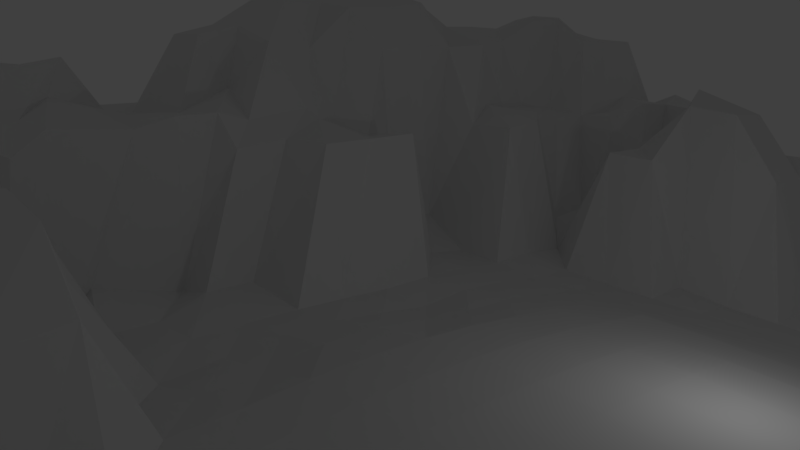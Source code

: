 # Source: stage1.blend  (saved by Blender 2.79.0; exported with 4.5.12 LTS)
import bpy
from mathutils import Matrix  # noqa: F401  (used for matrix-valued properties, if any)

bpy.ops.wm.read_factory_settings(use_empty=True)
scene = bpy.context.scene
scene.name = 'Scene'

# ---- collections
col_collection_1 = bpy.data.collections.new('Collection 1'); scene.collection.children.link(col_collection_1)

# ---- world
world_world = bpy.data.worlds.new('World'); scene.world = world_world
world_world.color = (0.05088, 0.05088, 0.05088)
world_world.use_sun_shadow = False
world_world.sun_shadow_jitter_overblur = 0.0
world_world.cycles.sampling_method = 'MANUAL'

# ---- cameras
cam_camera = bpy.data.cameras.new('Camera')
cam_camera.clip_end = 100.0
cam_camera.lens = 35.0
cam_camera.sensor_width = 32.0
cam_camera.sensor_height = 18.0
cam_camera.ortho_scale = 7.314
cam_camera.dof.focus_distance = 0.0
cam_camera.dof.aperture_fstop = 128.0

# ---- lights
light_lamp = bpy.data.lights.new('Lamp', 'POINT')
light_lamp.transmission_factor = 0.0
light_lamp.cutoff_distance = 30.0
light_lamp.energy = 100.0
light_lamp.shadow_buffer_clip_start = 1.001
light_lamp.shadow_soft_size = 0.1
light_lamp.shadow_maximum_resolution = 0.006
light_lamp.use_absolute_resolution = True

# ---- meshes
me_x = bpy.data.meshes.new('グリッド')
me_x.from_pydata([(-30.11, -30.12, 2.243), (-28.05, -30.13, 2.388), (-25.98, -30.13, 2.362), (-23.9, -30.12, 2.175), (-21.81, -30.1, 1.837), (-19.72, -30.07, 1.36), (-17.62, -30.04, 0.8236), (-15.54, -30.02, 0.4073), (-13.46, -30.01, 0.1625), (-11.38, -30.0, 0.04421), (-9.311, -30.0, 0.005403), (-7.241, -30.0, 0.0), (-5.172, -30.0, 0.0), (-3.103, -30.0, 0.0), (-1.034, -30.0, 0.0), (1.034, -30.0, 0.0), (3.103, -30.0, 0.0), (5.172, -30.0, 0.0), (7.241, -30.0, 0.0), (9.311, -30.0, 0.005403), (11.38, -30.0, 0.04421), (13.46, -30.01, 0.1625), (15.54, -30.02, 0.4073), (17.62, -30.04, 0.8236), (19.72, -30.07, 1.36), (21.81, -30.1, 1.837), (23.9, -30.12, 2.175), (25.98, -30.13, 2.362), (28.05, -30.13, 2.388), (30.11, -30.12, 2.243), (-30.14, -28.08, 2.866), (-28.08, -28.08, 2.992), (-26.0, -28.08, 2.956), (-23.93, -28.07, 2.758), (-21.84, -28.05, 2.385), (-19.74, -28.03, 1.846), (-17.64, -27.99, 1.199), (-15.54, -27.96, 0.62), (-13.46, -27.94, 0.256), (-11.38, -27.93, 0.07956), (-9.311, -27.93, 0.01385), (-7.241, -27.93, 0.0004471), (-5.172, -27.93, 0.0), (-3.103, -27.93, 0.0), (-1.034, -27.93, 0.0), (1.034, -27.93, 0.0), (3.103, -27.93, 0.0), (5.172, -27.93, 0.0), (7.241, -27.93, 0.0004471), (9.311, -27.93, 0.01385), (11.38, -27.93, 0.07956), (13.46, -27.94, 0.256), (15.54, -27.96, 0.62), (17.64, -27.99, 1.199), (19.74, -28.03, 1.846), (21.84, -28.05, 2.385), (23.93, -28.07, 2.758), (26.0, -28.08, 2.956), (28.08, -28.08, 2.992), (30.14, -28.08, 2.866), (-30.16, -26.03, 3.412), (-28.1, -26.04, 3.532), (-26.03, -26.04, 3.491), (-23.95, -26.03, 3.284), (-21.86, -26.01, 2.886), (-19.76, -25.98, 2.279), (-17.65, -25.94, 1.531), (-15.55, -25.9, 0.8293), (-13.46, -25.88, 0.3495), (-11.38, -25.87, 0.1139), (-9.311, -25.86, 0.02373), (-7.241, -25.86, 0.001448), (-5.172, -25.86, 0.0), (-3.103, -25.86, 0.0), (-1.034, -25.86, 0.0), (1.034, -25.86, 0.0), (3.103, -25.86, 0.0), (5.172, -25.86, 0.0), (7.241, -25.86, 0.001448), (9.311, -25.86, 0.02373), (11.38, -25.87, 0.1139), (13.46, -25.88, 0.3495), (15.55, -25.9, 0.8293), (17.65, -25.94, 1.531), (19.76, -25.98, 2.279), (21.86, -26.01, 2.886), (23.95, -26.03, 3.284), (26.03, -26.04, 3.491), (28.1, -26.04, 3.532), (30.16, -26.03, 3.412), (-30.18, -23.98, 3.874), (-28.12, -23.98, 4.002), (-26.05, -23.98, 3.97), (-23.97, -23.97, 3.766), (-21.88, -23.95, 3.34), (-19.78, -23.92, 2.664), (-17.67, -23.88, 1.823), (-15.56, -23.84, 1.05), (-13.47, -23.81, 0.4878), (-11.38, -23.8, 0.1889), (-9.311, -23.79, 0.05879), (-7.241, -23.79, 0.009743), (-5.172, -23.79, 0.0001237), (-3.103, -23.79, 0.0), (-1.034, -23.79, 0.0), (1.034, -23.79, 0.0), (3.103, -23.79, 0.0), (5.172, -23.79, 0.0001237), (7.241, -23.79, 0.009742), (9.311, -23.79, 0.05879), (11.38, -23.8, 0.1889), (13.47, -23.81, 0.4878), (15.56, -23.84, 1.05), (17.67, -23.88, 1.823), (19.78, -23.92, 2.664), (21.88, -23.95, 3.34), (23.97, -23.97, 3.766), (26.05, -23.98, 3.97), (28.12, -23.98, 4.002), (30.18, -23.98, 3.874), (-30.19, -21.92, 4.221), (-28.13, -21.93, 4.373), (-26.06, -21.92, 4.356), (-23.98, -21.92, 4.16), (-21.89, -21.9, 3.745), (-19.79, -21.86, 3.047), (-17.67, -21.82, 2.167), (-15.56, -21.77, 1.399), (-13.47, -21.75, 0.8186), (-11.38, -21.73, 0.4491), (-9.311, -21.73, 0.2248), (-7.241, -21.72, 0.08794), (-5.172, -21.72, 0.01855), (-3.103, -21.72, 0.0004523), (-1.034, -21.72, 0.0), (1.034, -21.72, 0.0), (3.103, -21.72, 0.0004523), (5.172, -21.72, 0.01855), (7.241, -21.72, 0.08794), (9.311, -21.73, 0.2248), (11.38, -21.73, 0.4491), (13.47, -21.75, 0.8186), (15.56, -21.77, 1.399), (17.67, -21.82, 2.167), (19.79, -21.86, 3.047), (21.89, -21.9, 3.745), (23.98, -21.92, 4.16), (26.06, -21.92, 4.356), (28.13, -21.93, 4.373), (30.19, -21.92, 4.221), (-30.2, -19.85, 4.399), (-28.13, -19.86, 4.556), (-26.06, -19.86, 4.546), (-23.98, -19.85, 4.378), (-21.89, -19.83, 4.037), (-19.79, -19.79, 3.44), (-17.67, -19.74, 2.688), (-15.56, -19.7, 2.026), (-13.46, -19.68, 1.495), (-11.38, -19.66, 1.071), (-9.31, -19.66, 0.6846), (-7.241, -19.66, 0.3393), (-5.172, -19.66, 0.1208), (-3.103, -19.66, 0.02025), (-1.034, -19.66, 0.002672), (1.034, -19.66, 0.002672), (3.103, -19.66, 0.02025), (5.172, -19.66, 0.1208), (7.241, -19.66, 0.3393), (9.31, -19.66, 0.6846), (11.38, -19.66, 1.071), (13.46, -19.68, 1.495), (15.56, -19.7, 2.026), (17.67, -19.74, 2.688), (19.79, -19.79, 3.44), (21.89, -19.83, 4.037), (23.98, -19.85, 4.378), (26.06, -19.86, 4.546), (28.13, -19.86, 4.556), (30.2, -19.85, 4.399), (-30.19, -17.78, 4.314), (-28.13, -17.78, 4.48), (-26.06, -17.78, 4.478), (-23.98, -17.77, 4.357), (-21.88, -17.75, 4.144), (-19.77, -17.71, 3.791), (-17.65, -17.67, 3.239), (-15.55, -17.63, 2.706), (-13.46, -17.61, 2.287), (-11.38, -17.6, 1.881), (-9.309, -17.59, 1.409), (-7.24, -17.59, 0.8474), (-5.172, -17.59, 0.3688), (-3.103, -17.59, 0.1255), (-1.035, -17.59, 0.04524), (1.034, -17.59, 0.04524), (3.103, -17.59, 0.1255), (5.172, -17.59, 0.3688), (7.24, -17.59, 0.8474), (9.309, -17.59, 1.409), (11.38, -17.6, 1.881), (13.46, -17.61, 2.287), (15.55, -17.63, 2.706), (17.65, -17.67, 3.239), (19.77, -17.71, 3.791), (21.88, -17.75, 4.144), (23.98, -17.77, 4.357), (26.06, -17.78, 4.478), (28.13, -17.78, 4.48), (30.19, -17.78, 4.314), (-30.17, -15.68, 3.921), (-28.11, -15.69, 4.109), (-26.03, -15.69, 4.129), (-23.95, -15.68, 4.078), (-21.86, -15.66, 4.041), (-19.75, -15.63, 3.914), (-17.64, -15.59, 3.563), (-15.54, -15.56, 3.211), (-13.45, -15.54, 2.922), (-11.38, -15.53, 2.569), (-9.307, -15.52, 2.072), (-7.239, -15.52, 1.464), (-5.172, -15.52, 0.7863), (-3.103, -15.52, 0.3579), (-1.034, -15.52, 0.1939), (1.034, -15.52, 0.1939), (3.103, -15.52, 0.3579), (5.172, -15.52, 0.7863), (7.239, -15.52, 1.464), (9.307, -15.52, 2.072), (11.38, -15.53, 2.569), (13.45, -15.54, 2.922), (15.54, -15.56, 3.211), (17.64, -15.59, 3.563), (19.75, -15.63, 3.914), (21.86, -15.66, 4.041), (23.95, -15.68, 4.078), (26.03, -15.69, 4.129), (28.11, -15.69, 4.109), (30.17, -15.68, 3.921), (-30.14, -13.58, 3.307), (-28.08, -13.59, 3.484), (-26.0, -13.59, 3.529), (-23.92, -13.58, 3.554), (-21.83, -13.56, 3.673), (-19.72, -13.53, 3.692), (-17.62, -13.5, 3.572), (-15.53, -13.48, 3.431), (-13.45, -13.47, 3.265), (-11.37, -13.46, 2.969), (-9.306, -13.46, 2.475), (-7.239, -13.46, 1.881), (-5.171, -13.45, 1.241), (-3.103, -13.45, 0.7033), (-1.035, -13.45, 0.4722), (1.035, -13.45, 0.4722), (3.103, -13.45, 0.7033), (5.171, -13.45, 1.241), (7.239, -13.46, 1.881), (9.306, -13.46, 2.475), (11.37, -13.46, 2.969), (13.45, -13.47, 3.265), (15.53, -13.48, 3.431), (17.62, -13.5, 3.572), (19.72, -13.53, 3.692), (21.83, -13.56, 3.673), (23.92, -13.58, 3.554), (26.0, -13.59, 3.529), (28.08, -13.59, 3.484), (30.14, -13.58, 3.307), (-30.11, -11.48, 2.642), (-28.04, -11.48, 2.77), (-25.97, -11.48, 2.802), (-23.89, -11.47, 2.86), (-21.8, -11.46, 3.069), (-19.7, -11.44, 3.203), (-17.61, -11.42, 3.317), (-15.52, -11.41, 3.387), (-13.44, -11.4, 3.326), (-11.37, -11.4, 3.108), (-9.306, -11.39, 2.644), (-7.239, -11.39, 2.096), (-5.172, -11.39, 1.596), (-3.104, -11.39, 1.139), (-1.035, -11.39, 0.9082), (1.035, -11.39, 0.9082), (3.104, -11.39, 1.139), (5.172, -11.39, 1.596), (7.239, -11.39, 2.096), (9.306, -11.39, 2.644), (11.37, -11.4, 3.108), (13.44, -11.4, 3.326), (15.52, -11.41, 3.387), (17.61, -11.42, 3.317), (19.7, -11.44, 3.203), (21.8, -11.46, 3.069), (23.89, -11.47, 2.86), (25.97, -11.48, 2.802), (28.04, -11.48, 2.77), (30.11, -11.48, 2.642), (-30.08, -9.379, 2.009), (-28.01, -9.383, 2.107), (-25.94, -9.381, 2.121), (-23.86, -9.376, 2.163), (-21.77, -9.368, 2.346), (-19.68, -9.352, 4.157), (-17.6, -9.34, 4.33), (-15.52, -9.335, 3.054), (-13.44, -9.33, 3.137), (-11.37, -9.327, 2.989), (-9.307, -9.325, 2.584), (-7.241, -9.324, 2.21), (-5.173, -9.326, 1.906), (-3.104, -9.327, 1.618), (-1.035, -9.328, 1.451), (1.035, -9.328, 1.451), (3.104, -9.327, 1.618), (5.173, -9.326, 1.906), (7.241, -9.324, 2.21), (9.307, -9.325, 2.584), (11.37, -9.327, 2.989), (13.44, -9.33, 3.137), (15.52, -9.335, 3.054), (17.6, -9.344, 2.767), (19.69, -9.357, 2.537), (21.77, -9.368, 2.346), (23.86, -9.376, 2.163), (25.94, -9.381, 2.121), (28.01, -9.383, 2.107), (30.08, -9.379, 2.009), (-30.05, -7.287, 1.427), (-27.98, -7.29, 1.513), (-25.91, -7.288, 1.505), (-23.84, -7.284, 1.497), (-21.76, -7.279, 1.591), (-19.67, -7.27, 3.442), (-17.59, -7.263, 3.607), (-15.52, -7.261, 2.325), (-13.44, -7.259, 2.564), (-11.38, -7.258, 2.531), (-9.31, -7.258, 2.362), (-7.242, -7.26, 2.244), (-5.173, -7.262, 2.123), (-3.104, -7.264, 1.957), (-1.035, -7.265, 1.855), (1.035, -7.265, 1.855), (3.104, -7.264, 1.957), (5.173, -7.262, 2.123), (7.242, -7.26, 2.244), (9.31, -7.258, 2.362), (11.38, -7.258, 2.531), (13.44, -7.259, 2.564), (15.52, -7.261, 2.325), (17.59, -7.265, 1.958), (19.67, -7.273, 1.749), (21.76, -7.279, 1.591), (23.84, -7.284, 1.497), (25.91, -7.288, 1.505), (27.98, -7.29, 1.513), (30.05, -7.287, 1.427), (-30.03, -5.199, 0.8888), (-27.96, -5.201, 1.052), (-25.89, -5.201, 1.049), (-23.82, -5.198, 0.9274), (-21.74, -5.194, 0.9138), (-19.67, -5.19, 0.9789), (-17.59, -5.187, 1.135), (-15.52, -5.186, 1.405), (-13.45, -5.186, 1.709), (-11.38, -5.187, 1.902), (-9.312, -5.19, 2.051), (-7.243, -5.194, 2.164), (-5.173, -5.197, 2.165), (-3.104, -5.199, 2.105), (-1.035, -5.199, 2.072), (1.035, -5.199, 2.072), (3.104, -5.199, 2.105), (5.173, -5.197, 2.165), (7.243, -5.194, 2.164), (9.312, -5.19, 2.051), (11.38, -5.187, 1.902), (13.45, -5.186, 1.709), (15.52, -5.186, 1.405), (17.59, -5.187, 1.135), (19.67, -5.19, 0.9789), (21.74, -5.194, 0.9138), (23.82, -5.198, 0.9274), (25.89, -5.201, 1.049), (27.96, -5.201, 1.052), (30.03, -5.199, 0.8888), (-30.01, -3.117, 0.5064), (-27.95, -3.118, 1.329), (-25.88, -3.118, 1.423), (-23.81, -3.117, 1.229), (-21.71, -3.145, 0.8), (-19.61, -3.141, 0.7488), (-17.59, -3.111, 0.507), (-15.52, -3.111, 0.7024), (-13.45, -3.113, 0.9919), (-11.38, -3.117, 1.373), (-9.313, -3.123, 1.755), (-7.243, -3.127, 2.012), (-5.173, -3.13, 2.127), (-3.104, -3.131, 2.169), (-1.035, -3.132, 2.182), (1.035, -3.132, 2.182), (3.104, -3.131, 2.169), (5.173, -3.13, 2.127), (7.243, -3.127, 2.012), (9.313, -3.123, 1.755), (11.38, -3.117, 1.373), (13.45, -3.113, 0.9919), (15.52, -3.111, 0.7024), (17.59, -3.111, 0.507), (19.61, -3.141, 0.753), (21.71, -3.145, 0.7983), (23.81, -3.117, 1.222), (25.88, -3.118, 1.423), (27.95, -3.118, 1.329), (30.01, -3.117, 0.5064), (-30.01, -1.04, 0.356), (-27.94, -1.04, 1.415), (-25.87, -1.035, 0.7163), (-23.81, -1.051, 1.49), (-21.72, -1.057, 1.751), (-19.53, -1.084, 1.025), (-17.58, -1.037, 0.2361), (-15.52, -1.036, 0.4102), (-13.46, -1.038, 0.7357), (-11.38, -1.048, 1.138), (-9.314, -1.055, 1.605), (-7.243, -1.059, 1.939), (-5.173, -1.062, 2.116), (-3.104, -1.063, 2.195), (-1.035, -1.064, 2.225), (1.035, -1.064, 2.225), (3.104, -1.063, 2.195), (5.173, -1.062, 2.116), (7.243, -1.059, 1.939), (9.314, -1.055, 1.605), (11.38, -1.048, 1.138), (13.46, -1.038, 0.736), (15.52, -1.036, 0.4102), (17.58, -1.037, 0.2341), (19.53, -1.084, 1.019), (21.72, -1.057, 1.749), (23.81, -1.051, 1.513), (25.87, -1.035, 0.7228), (27.94, -1.04, 1.415), (30.01, -1.04, 0.356), (-30.0, 1.033, 0.5204), (-27.93, 1.033, 1.352), (-25.87, 1.035, 0.8802), (-23.82, 1.02, 0.9352), (-21.72, 1.034, 1.183), (-19.55, 1.014, 1.081), (-17.58, 1.033, 0.1822), (-15.52, 1.032, 0.3378), (-13.46, 1.028, 0.6348), (-11.38, 1.02, 1.078), (-9.314, 1.014, 1.565), (-7.243, 1.009, 1.916), (-5.173, 1.007, 2.112), (-3.104, 1.006, 2.204), (-1.035, 1.005, 2.232), (1.035, 1.005, 2.232), (3.104, 1.006, 2.204), (5.173, 1.007, 2.112), (7.243, 1.009, 1.916), (9.314, 1.014, 1.565), (11.38, 1.02, 1.078), (13.46, 1.028, 0.6347), (15.52, 1.032, 0.3396), (17.58, 1.033, 0.1807), (19.55, 1.014, 1.082), (21.72, 1.034, 1.196), (23.82, 1.02, 0.9308), (25.87, 1.035, 0.8618), (27.93, 1.033, 1.352), (30.0, 1.033, 0.5204), (-30.0, 3.103, 0.39), (-27.94, 3.1, 0.8605), (-25.87, 3.091, 1.051), (-23.82, 3.023, 1.365), (-21.72, 3.097, 1.063), (-19.64, 3.101, 0.6217), (-17.51, 3.056, 0.5835), (-15.52, 3.1, 0.2667), (-13.45, 3.096, 0.5628), (-11.38, 3.09, 1.017), (-9.314, 3.084, 1.503), (-7.244, 3.079, 1.868), (-5.174, 3.076, 2.081), (-3.104, 3.075, 2.185), (-1.035, 3.074, 2.222), (1.035, 3.074, 2.222), (3.104, 3.075, 2.185), (5.174, 3.076, 2.081), (7.244, 3.079, 1.868), (9.314, 3.084, 1.503), (11.38, 3.09, 1.017), (13.45, 3.096, 0.5628), (15.52, 3.1, 0.2663), (17.51, 3.056, 0.5893), (19.64, 3.101, 0.6458), (21.72, 3.097, 1.067), (23.82, 3.024, 1.376), (25.87, 3.091, 1.063), (27.94, 3.1, 0.8616), (30.0, 3.103, 0.3883), (-30.03, 5.151, 0.5915), (-27.96, 5.151, 0.9974), (-25.86, 5.172, 1.356), (-23.82, 5.126, 1.544), (-21.75, 4.959, 1.891), (-19.56, 4.869, 0.9898), (-17.5, 4.996, 0.4738), (-15.52, 5.17, 0.2122), (-13.45, 5.166, 0.4735), (-11.38, 5.161, 0.8797), (-9.326, 5.161, 1.415), (-7.245, 5.15, 1.743), (-5.174, 5.146, 1.982), (-3.104, 5.145, 2.112), (-1.035, 5.144, 2.166), (1.035, 5.144, 2.166), (3.104, 5.145, 2.112), (5.174, 5.146, 1.982), (7.245, 5.15, 1.743), (9.326, 5.161, 1.415), (11.38, 5.161, 0.8797), (13.45, 5.166, 0.4735), (15.52, 5.17, 0.2122), (17.5, 4.996, 0.4785), (19.55, 4.851, 1.123), (21.75, 4.961, 1.96), (23.82, 5.126, 1.546), (25.86, 5.172, 1.356), (27.96, 5.15, 1.007), (30.03, 5.153, 0.5756), (-30.0, 7.241, 1.208), (-27.93, 7.235, 1.459), (-25.86, 7.241, 1.351), (-23.95, 7.133, 2.074), (-21.73, 7.236, 1.583), (-19.66, 7.241, 0.5367), (-17.59, 7.241, 0.04715), (-15.52, 7.239, 0.1525), (-13.45, 7.237, 0.3535), (-11.39, 7.239, 0.7298), (-9.356, 7.256, 1.336), (-7.257, 7.232, 1.575), (-5.174, 7.218, 1.785), (-3.104, 7.216, 1.948), (-1.035, 7.215, 2.019), (1.035, 7.215, 2.019), (3.104, 7.216, 1.948), (5.174, 7.218, 1.785), (7.256, 7.231, 1.566), (9.346, 7.25, 1.283), (11.39, 7.237, 0.7153), (13.45, 7.237, 0.3535), (15.52, 7.239, 0.1525), (17.57, 7.224, 4.912), (19.66, 7.241, 4.873), (22.16, 6.977, 5.315), (23.95, 7.133, 2.074), (25.86, 7.241, 1.351), (27.93, 7.235, 1.457), (30.0, 7.241, 1.208), (-30.0, 9.302, 1.168), (-27.93, 9.293, 1.43), (-25.86, 9.305, 1.62), (-23.8, 9.292, 1.366), (-21.72, 9.301, 1.024), (-19.65, 9.307, 0.7423), (-17.59, 9.31, 0.04634), (-15.38, 9.237, 0.2937), (-13.57, 9.095, 4.302), (-11.37, 8.892, 4.719), (-9.229, 9.016, 4.911), (-7.266, 9.32, 1.285), (-5.175, 9.292, 1.448), (-3.105, 9.289, 1.649), (-1.035, 9.287, 1.744), (1.035, 9.287, 1.744), (3.105, 9.289, 1.649), (5.175, 9.292, 1.448), (7.262, 9.317, 1.262), (9.337, 9.32, 0.9308), (11.4, 9.316, 0.5734), (13.45, 9.307, 0.2304), (15.38, 9.237, 0.2937), (17.48, 9.275, 7.192), (19.65, 9.353, 7.032), (22.04, 9.25, 5.135), (23.8, 9.292, 1.366), (25.86, 9.305, 1.62), (27.93, 9.293, 1.432), (30.0, 9.302, 1.168), (-30.0, 11.2, 1.171), (-27.93, 11.06, 1.769), (-25.86, 11.1, 1.625), (-23.78, 11.19, 1.548), (-21.69, 11.22, 1.194), (-19.63, 11.34, 0.7226), (-17.58, 11.37, 0.1077), (-15.52, 11.38, 0.04313), (-13.44, 11.38, 3.984), (-11.39, 11.35, 5.911), (-9.136, 11.16, 6.412), (-7.253, 11.39, 0.8213), (-5.201, 11.38, 0.8721), (-3.114, 11.37, 0.9741), (-1.035, 11.36, 1.282), (1.035, 11.36, 1.282), (3.114, 11.37, 0.9741), (5.2, 11.38, 0.871), (7.253, 11.39, 0.8271), (9.321, 11.39, 0.5786), (11.39, 11.38, 0.3092), (13.45, 11.38, 0.1265), (15.24, 11.34, 5.1), (17.49, 11.35, 7.174), (19.5, 12.16, 7.638), (21.69, 11.22, 1.194), (23.78, 11.19, 1.548), (25.86, 11.1, 1.625), (27.93, 11.06, 1.769), (30.0, 11.2, 1.171), (-30.0, 13.27, 0.7199), (-27.93, 13.04, 1.595), (-25.86, 13.12, 1.378), (-23.7, 13.24, 1.208), (-21.68, 13.3, 1.122), (-19.54, 13.33, 0.9464), (-17.58, 13.44, 0.04411), (-15.52, 13.45, 0.01344), (-13.46, 13.45, 3.927), (-11.52, 13.46, 6.205), (-9.059, 13.42, 6.53), (-7.647, 13.56, 3.854), (-5.259, 13.49, 0.2547), (-3.107, 13.44, 0.5244), (-1.035, 13.44, 0.7388), (1.035, 13.44, 0.7388), (3.107, 13.44, 0.5244), (5.259, 13.49, 0.2542), (7.257, 13.45, 0.4976), (9.322, 13.45, 0.3444), (11.38, 13.45, 0.1314), (13.45, 13.45, 0.05251), (15.44, 13.47, 4.942), (17.65, 13.49, 4.918), (19.66, 13.45, 4.871), (21.68, 13.3, 1.122), (23.7, 13.24, 1.208), (25.86, 13.12, 1.376), (27.93, 13.04, 1.597), (30.0, 13.27, 0.7199), (-30.0, 15.5, 3.672), (-27.96, 15.1, 4.238), (-25.61, 14.86, 4.579), (-23.47, 15.04, 4.485), (-21.5, 15.31, 4.152), (-19.41, 15.4, 1.162), (-17.57, 15.51, 0.1199), (-15.52, 15.52, 0.01123), (-13.59, 15.56, 4.073), (-11.4, 15.52, 5.692), (-9.178, 15.58, 6.077), (-7.234, 15.51, 4.044), (-5.173, 15.51, 0.2521), (-3.104, 15.51, 0.3169), (-1.035, 15.51, 0.3546), (1.035, 15.51, 0.3546), (3.104, 15.51, 0.3169), (5.173, 15.51, 0.2522), (7.268, 15.49, 0.3172), (9.327, 15.49, 0.2618), (11.36, 15.5, 0.1178), (13.37, 15.45, 0.2279), (15.52, 15.52, 0.01123), (17.57, 15.51, 0.1199), (19.41, 15.4, 1.162), (21.68, 15.49, 0.2465), (23.59, 16.05, 0.6553), (25.69, 14.97, 5.728), (27.89, 15.25, 5.359), (30.01, 15.42, 5.091), (-30.0, 17.59, 6.81), (-27.89, 17.54, 6.975), (-25.74, 17.41, 7.327), (-23.45, 17.01, 4.776), (-21.38, 17.25, 4.332), (-19.43, 17.24, 0.9069), (-17.49, 17.3, 0.6887), (-15.52, 17.59, 0.0002828), (-13.11, 17.09, 4.697), (-11.38, 17.59, 3.896), (-9.322, 17.59, 3.923), (-7.715, 17.03, 4.851), (-5.173, 17.59, 0.08827), (-3.104, 17.58, 0.119), (-0.9685, 18.23, 0.4754), (0.9685, 18.23, 0.4754), (3.574, 17.62, 5.537), (5.223, 17.18, 5.663), (7.462, 17.2, 5.678), (9.392, 17.49, 0.3109), (11.37, 17.58, 0.02438), (13.3, 17.24, 5.432), (15.52, 17.59, 5.488), (17.49, 17.3, 0.6887), (19.43, 17.24, 0.9069), (21.53, 17.3, 5.396), (23.5, 17.1, 5.908), (25.6, 17.19, 5.713), (27.93, 18.1, 5.949), (30.0, 17.59, 4.947), (-30.0, 19.65, 6.817), (-27.92, 19.65, 6.937), (-25.87, 19.61, 6.921), (-23.79, 19.66, 3.646), (-21.55, 19.57, 3.907), (-19.63, 19.64, 0.06242), (-17.42, 19.59, 0.6057), (-15.52, 19.66, 4.637e-07), (-13.45, 19.66, 0.0), (-11.78, 20.2, 0.9203), (-9.927, 20.67, 1.193), (-7.241, 19.66, 0.007399), (-5.176, 19.66, 0.01771), (-4.302, 20.13, 0.6905), (-1.035, 19.65, 0.03052), (1.031, 19.58, 5.165), (3.08, 19.45, 5.359), (5.109, 20.18, 5.895), (7.24, 19.58, 5.101), (9.927, 20.67, 1.193), (11.78, 20.2, 0.9203), (13.37, 19.48, 5.15), (15.33, 20.53, 5.755), (17.69, 19.34, 5.399), (19.66, 19.63, 4.993), (21.74, 19.67, 4.928), (23.79, 19.66, 4.946), (25.8, 20.0, 5.61), (27.96, 19.6, 5.146), (30.0, 19.66, 4.946), (-30.0, 21.72, 6.83), (-27.94, 21.7, 7.025), (-25.91, 21.54, 7.144), (-23.64, 21.55, 7.376), (-21.7, 21.71, 3.684), (-18.45, 21.32, 3.433), (-17.46, 21.67, 0.3663), (-15.52, 21.72, 0.0123), (-13.45, 21.72, 0.1325), (-11.38, 21.72, 0.004753), (-9.31, 21.72, 0.0), (-6.414, 20.99, 5.245), (-5.19, 21.08, 6.11), (-2.303, 20.84, 5.895), (-0.7983, 20.56, 6.327), (0.7983, 20.56, 6.327), (2.305, 20.84, 5.891), (5.19, 21.08, 6.11), (6.414, 20.99, 5.247), (9.291, 21.41, 8.342), (11.35, 21.24, 8.586), (13.47, 21.57, 8.322), (15.68, 21.47, 8.402), (17.67, 21.47, 5.293), (19.81, 22.04, 5.122), (21.72, 21.72, 4.95), (23.71, 21.6, 8.505), (25.9, 21.75, 8.424), (27.99, 21.62, 8.354), (30.0, 21.72, 4.946), (-30.01, 23.79, 7.139), (-27.94, 23.79, 7.223), (-25.86, 23.77, 6.923), (-23.59, 23.4, 8.179), (-21.72, 23.79, 3.654), (-19.6, 23.78, 3.715), (-17.59, 23.79, 2.662e-05), (-15.52, 23.79, 0.0001354), (-13.45, 23.79, 0.0), (-11.17, 24.27, 0.6221), (-9.447, 23.69, 5.224), (-7.434, 23.55, 5.567), (-5.254, 23.46, 5.927), (-3.784, 24.65, 6.436), (-0.9676, 23.64, 5.747), (0.9676, 23.64, 5.747), (3.784, 24.65, 6.436), (4.984, 23.58, 8.452), (7.166, 23.76, 8.095), (9.31, 23.79, 9.859), (11.38, 23.76, 9.898), (13.5, 23.65, 10.12), (15.59, 23.68, 8.309), (17.63, 23.6, 8.381), (19.65, 23.78, 8.215), (21.59, 23.47, 9.283), (23.64, 23.37, 9.497), (25.9, 23.67, 8.567), (27.94, 23.78, 8.257), (30.0, 23.79, 4.965), (-30.01, 25.87, 7.594), (-27.95, 25.86, 7.922), (-25.86, 25.85, 7.253), (-23.78, 25.84, 6.968), (-21.43, 25.75, 7.699), (-19.28, 25.73, 4.081), (-17.41, 25.76, 0.3199), (-15.51, 25.8, 0.4078), (-13.46, 25.85, 0.1085), (-11.61, 25.27, 4.913), (-9.328, 25.85, 4.984), (-7.344, 25.83, 5.222), (-5.012, 25.77, 7.368), (-2.815, 25.69, 7.722), (-0.9598, 25.82, 5.347), (0.9598, 25.82, 5.347), (2.915, 25.7, 8.511), (4.775, 25.64, 8.872), (7.226, 25.85, 9.897), (9.31, 25.86, 9.859), (11.81, 26.68, 10.35), (13.81, 26.83, 10.43), (15.52, 25.86, 9.863), (17.7, 25.85, 8.669), (19.64, 25.88, 8.482), (21.66, 25.78, 8.592), (23.78, 25.82, 8.42), (25.39, 26.61, 9.264), (27.94, 25.86, 8.5), (30.0, 25.86, 4.981), (-30.02, 27.95, 7.872), (-27.96, 28.04, 8.162), (-25.92, 28.82, 8.193), (-23.78, 27.93, 7.005), (-21.41, 27.88, 7.732), (-19.08, 27.79, 4.279), (-16.5, 27.28, 3.589), (-15.32, 27.86, 0.8291), (-13.45, 27.93, 0.01187), (-11.38, 27.93, 4.946), (-9.31, 27.93, 4.946), (-7.317, 27.95, 5.176), (-5.029, 27.92, 7.31), (-3.07, 27.92, 7.084), (-1.034, 27.93, 4.947), (1.034, 27.93, 4.947), (3.024, 27.93, 8.241), (4.906, 27.94, 8.642), (7.212, 27.93, 9.925), (9.31, 27.93, 9.859), (11.38, 27.93, 9.859), (13.45, 27.93, 9.86), (15.52, 27.93, 9.859), (17.71, 28.12, 8.672), (19.66, 28.1, 8.489), (21.63, 27.91, 8.507), (23.8, 27.94, 8.394), (25.91, 28.32, 8.846), (27.96, 27.96, 8.631), (30.0, 27.93, 5.031), (-30.01, 30.02, 7.203), (-27.94, 30.03, 7.297), (-25.87, 30.11, 7.017), (-23.79, 30.0, 6.819), (-21.63, 29.99, 7.033), (-19.58, 30.0, 3.737), (-17.52, 29.99, 3.742), (-15.39, 29.99, 0.2153), (-13.45, 30.0, 0.0), (-11.38, 30.0, 0.0), (-9.31, 30.0, 4.946), (-7.241, 30.0, 4.946), (-5.172, 30.0, 4.946), (-3.103, 30.0, 4.946), (-1.034, 30.0, 4.946), (1.034, 30.0, 4.946), (3.103, 30.0, 4.946), (5.172, 30.0, 4.946), (7.241, 30.0, 4.946), (9.31, 30.0, 4.946), (11.38, 30.0, 4.946), (13.45, 30.0, 4.946), (15.52, 30.0, 4.946), (17.59, 30.0, 4.947), (19.58, 30.0, 5.054), (21.65, 29.99, 5.084), (23.79, 30.0, 4.946), (25.86, 30.0, 4.949), (27.93, 30.0, 4.99), (30.0, 30.0, 4.97)], [], [(0, 1, 31, 30), (1, 2, 32, 31), (2, 3, 33, 32), (3, 4, 34, 33), (4, 5, 35, 34), (5, 6, 36, 35), (6, 7, 37, 36), (7, 8, 38, 37), (8, 9, 39, 38), (9, 10, 40, 39), (10, 11, 41, 40), (11, 12, 42, 41), (12, 13, 43, 42), (13, 14, 44, 43), (14, 15, 45, 44), (15, 16, 46, 45), (16, 17, 47, 46), (17, 18, 48, 47), (18, 19, 49, 48), (19, 20, 50, 49), (20, 21, 51, 50), (21, 22, 52, 51), (22, 23, 53, 52), (23, 24, 54, 53), (24, 25, 55, 54), (25, 26, 56, 55), (26, 27, 57, 56), (27, 28, 58, 57), (28, 29, 59, 58), (30, 31, 61, 60), (31, 32, 62, 61), (32, 33, 63, 62), (33, 34, 64, 63), (34, 35, 65, 64), (35, 36, 66, 65), (36, 37, 67, 66), (37, 38, 68, 67), (38, 39, 69, 68), (39, 40, 70, 69), (40, 41, 71, 70), (41, 42, 72, 71), (42, 43, 73, 72), (43, 44, 74, 73), (44, 45, 75, 74), (45, 46, 76, 75), (46, 47, 77, 76), (47, 48, 78, 77), (48, 49, 79, 78), (49, 50, 80, 79), (50, 51, 81, 80), (51, 52, 82, 81), (52, 53, 83, 82), (53, 54, 84, 83), (54, 55, 85, 84), (55, 56, 86, 85), (56, 57, 87, 86), (57, 58, 88, 87), (58, 59, 89, 88), (60, 61, 91, 90), (61, 62, 92, 91), (62, 63, 93, 92), (63, 64, 94, 93), (64, 65, 95, 94), (65, 66, 96, 95), (66, 67, 97, 96), (67, 68, 98, 97), (68, 69, 99, 98), (69, 70, 100, 99), (70, 71, 101, 100), (71, 72, 102, 101), (72, 73, 103, 102), (73, 74, 104, 103), (74, 75, 105, 104), (75, 76, 106, 105), (76, 77, 107, 106), (77, 78, 108, 107), (78, 79, 109, 108), (79, 80, 110, 109), (80, 81, 111, 110), (81, 82, 112, 111), (82, 83, 113, 112), (83, 84, 114, 113), (84, 85, 115, 114), (85, 86, 116, 115), (86, 87, 117, 116), (87, 88, 118, 117), (88, 89, 119, 118), (90, 91, 121, 120), (91, 92, 122, 121), (92, 93, 123, 122), (93, 94, 124, 123), (94, 95, 125, 124), (95, 96, 126, 125), (96, 97, 127, 126), (97, 98, 128, 127), (98, 99, 129, 128), (99, 100, 130, 129), (100, 101, 131, 130), (101, 102, 132, 131), (102, 103, 133, 132), (103, 104, 134, 133), (104, 105, 135, 134), (105, 106, 136, 135), (106, 107, 137, 136), (107, 108, 138, 137), (108, 109, 139, 138), (109, 110, 140, 139), (110, 111, 141, 140), (111, 112, 142, 141), (112, 113, 143, 142), (113, 114, 144, 143), (114, 115, 145, 144), (115, 116, 146, 145), (116, 117, 147, 146), (117, 118, 148, 147), (118, 119, 149, 148), (120, 121, 151, 150), (121, 122, 152, 151), (122, 123, 153, 152), (123, 124, 154, 153), (124, 125, 155, 154), (125, 126, 156, 155), (126, 127, 157, 156), (127, 128, 158, 157), (128, 129, 159, 158), (129, 130, 160, 159), (130, 131, 161, 160), (131, 132, 162, 161), (132, 133, 163, 162), (133, 134, 164, 163), (134, 135, 165, 164), (135, 136, 166, 165), (136, 137, 167, 166), (137, 138, 168, 167), (138, 139, 169, 168), (139, 140, 170, 169), (140, 141, 171, 170), (141, 142, 172, 171), (142, 143, 173, 172), (143, 144, 174, 173), (144, 145, 175, 174), (145, 146, 176, 175), (146, 147, 177, 176), (147, 148, 178, 177), (148, 149, 179, 178), (150, 151, 181, 180), (151, 152, 182, 181), (152, 153, 183, 182), (153, 154, 184, 183), (154, 155, 185, 184), (155, 156, 186, 185), (156, 157, 187, 186), (157, 158, 188, 187), (158, 159, 189, 188), (159, 160, 190, 189), (160, 161, 191, 190), (161, 162, 192, 191), (162, 163, 193, 192), (163, 164, 194, 193), (164, 165, 195, 194), (165, 166, 196, 195), (166, 167, 197, 196), (167, 168, 198, 197), (168, 169, 199, 198), (169, 170, 200, 199), (170, 171, 201, 200), (171, 172, 202, 201), (172, 173, 203, 202), (173, 174, 204, 203), (174, 175, 205, 204), (175, 176, 206, 205), (176, 177, 207, 206), (177, 178, 208, 207), (178, 179, 209, 208), (180, 181, 211, 210), (181, 182, 212, 211), (182, 183, 213, 212), (183, 184, 214, 213), (184, 185, 215, 214), (185, 186, 216, 215), (186, 187, 217, 216), (187, 188, 218, 217), (188, 189, 219, 218), (189, 190, 220, 219), (190, 191, 221, 220), (191, 192, 222, 221), (192, 193, 223, 222), (193, 194, 224, 223), (194, 195, 225, 224), (195, 196, 226, 225), (196, 197, 227, 226), (197, 198, 228, 227), (198, 199, 229, 228), (199, 200, 230, 229), (200, 201, 231, 230), (201, 202, 232, 231), (202, 203, 233, 232), (203, 204, 234, 233), (204, 205, 235, 234), (205, 206, 236, 235), (206, 207, 237, 236), (207, 208, 238, 237), (208, 209, 239, 238), (210, 211, 241, 240), (211, 212, 242, 241), (212, 213, 243, 242), (213, 214, 244, 243), (214, 215, 245, 244), (215, 216, 246, 245), (216, 217, 247, 246), (217, 218, 248, 247), (218, 219, 249, 248), (219, 220, 250, 249), (220, 221, 251, 250), (221, 222, 252, 251), (222, 223, 253, 252), (223, 224, 254, 253), (224, 225, 255, 254), (225, 226, 256, 255), (226, 227, 257, 256), (227, 228, 258, 257), (228, 229, 259, 258), (229, 230, 260, 259), (230, 231, 261, 260), (231, 232, 262, 261), (232, 233, 263, 262), (233, 234, 264, 263), (234, 235, 265, 264), (235, 236, 266, 265), (236, 237, 267, 266), (237, 238, 268, 267), (238, 239, 269, 268), (240, 241, 271, 270), (241, 242, 272, 271), (242, 243, 273, 272), (243, 244, 274, 273), (244, 245, 275, 274), (245, 246, 276, 275), (246, 247, 277, 276), (247, 248, 278, 277), (248, 249, 279, 278), (249, 250, 280, 279), (250, 251, 281, 280), (251, 252, 282, 281), (252, 253, 283, 282), (253, 254, 284, 283), (254, 255, 285, 284), (255, 256, 286, 285), (256, 257, 287, 286), (257, 258, 288, 287), (258, 259, 289, 288), (259, 260, 290, 289), (260, 261, 291, 290), (261, 262, 292, 291), (262, 263, 293, 292), (263, 264, 294, 293), (264, 265, 295, 294), (265, 266, 296, 295), (266, 267, 297, 296), (267, 268, 298, 297), (268, 269, 299, 298), (270, 271, 301, 300), (271, 272, 302, 301), (272, 273, 303, 302), (273, 274, 304, 303), (274, 275, 305, 304), (275, 276, 306, 305), (276, 277, 307, 306), (277, 278, 308, 307), (278, 279, 309, 308), (279, 280, 310, 309), (280, 281, 311, 310), (281, 282, 312, 311), (282, 283, 313, 312), (283, 284, 314, 313), (284, 285, 315, 314), (285, 286, 316, 315), (286, 287, 317, 316), (287, 288, 318, 317), (288, 289, 319, 318), (289, 290, 320, 319), (290, 291, 321, 320), (291, 292, 322, 321), (292, 293, 323, 322), (293, 294, 324, 323), (294, 295, 325, 324), (295, 296, 326, 325), (296, 297, 327, 326), (297, 298, 328, 327), (298, 299, 329, 328), (300, 301, 331, 330), (301, 302, 332, 331), (302, 303, 333, 332), (303, 304, 334, 333), (304, 305, 335, 334), (305, 306, 336, 335), (306, 307, 337, 336), (307, 308, 338, 337), (308, 309, 339, 338), (309, 310, 340, 339), (310, 311, 341, 340), (311, 312, 342, 341), (312, 313, 343, 342), (313, 314, 344, 343), (314, 315, 345, 344), (315, 316, 346, 345), (316, 317, 347, 346), (317, 318, 348, 347), (318, 319, 349, 348), (319, 320, 350, 349), (320, 321, 351, 350), (321, 322, 352, 351), (322, 323, 353, 352), (323, 324, 354, 353), (324, 325, 355, 354), (325, 326, 356, 355), (326, 327, 357, 356), (327, 328, 358, 357), (328, 329, 359, 358), (330, 331, 361, 360), (331, 332, 362, 361), (332, 333, 363, 362), (333, 334, 364, 363), (334, 335, 365, 364), (335, 336, 366, 365), (336, 337, 367, 366), (337, 338, 368, 367), (338, 339, 369, 368), (339, 340, 370, 369), (340, 341, 371, 370), (341, 342, 372, 371), (342, 343, 373, 372), (343, 344, 374, 373), (344, 345, 375, 374), (345, 346, 376, 375), (346, 347, 377, 376), (347, 348, 378, 377), (348, 349, 379, 378), (349, 350, 380, 379), (350, 351, 381, 380), (351, 352, 382, 381), (352, 353, 383, 382), (353, 354, 384, 383), (354, 355, 385, 384), (355, 356, 386, 385), (356, 357, 387, 386), (357, 358, 388, 387), (358, 359, 389, 388), (360, 361, 391, 390), (361, 362, 392, 391), (362, 363, 393, 392), (363, 364, 394, 393), (364, 365, 395, 394), (365, 366, 396, 395), (366, 367, 397, 396), (367, 368, 398, 397), (368, 369, 399, 398), (369, 370, 400, 399), (370, 371, 401, 400), (371, 372, 402, 401), (372, 373, 403, 402), (373, 374, 404, 403), (374, 375, 405, 404), (375, 376, 406, 405), (376, 377, 407, 406), (377, 378, 408, 407), (378, 379, 409, 408), (379, 380, 410, 409), (380, 381, 411, 410), (381, 382, 412, 411), (382, 383, 413, 412), (383, 384, 414, 413), (384, 385, 415, 414), (385, 386, 416, 415), (386, 387, 417, 416), (387, 388, 418, 417), (388, 389, 419, 418), (390, 391, 421, 420), (391, 392, 422, 421), (392, 393, 423, 422), (393, 394, 424, 423), (394, 395, 425, 424), (395, 396, 426, 425), (396, 397, 427, 426), (397, 398, 428, 427), (398, 399, 429, 428), (399, 400, 430, 429), (400, 401, 431, 430), (401, 402, 432, 431), (402, 403, 433, 432), (403, 404, 434, 433), (404, 405, 435, 434), (405, 406, 436, 435), (406, 407, 437, 436), (407, 408, 438, 437), (408, 409, 439, 438), (409, 410, 440, 439), (410, 411, 441, 440), (411, 412, 442, 441), (412, 413, 443, 442), (413, 414, 444, 443), (414, 415, 445, 444), (415, 416, 446, 445), (416, 417, 447, 446), (417, 418, 448, 447), (418, 419, 449, 448), (420, 421, 451, 450), (421, 422, 452, 451), (422, 423, 453, 452), (423, 424, 454, 453), (424, 425, 455, 454), (425, 426, 456, 455), (426, 427, 457, 456), (427, 428, 458, 457), (428, 429, 459, 458), (429, 430, 460, 459), (430, 431, 461, 460), (431, 432, 462, 461), (432, 433, 463, 462), (433, 434, 464, 463), (434, 435, 465, 464), (435, 436, 466, 465), (436, 437, 467, 466), (437, 438, 468, 467), (438, 439, 469, 468), (439, 440, 470, 469), (440, 441, 471, 470), (441, 442, 472, 471), (442, 443, 473, 472), (443, 444, 474, 473), (444, 445, 475, 474), (445, 446, 476, 475), (446, 447, 477, 476), (447, 448, 478, 477), (448, 449, 479, 478), (450, 451, 481, 480), (451, 452, 482, 481), (452, 453, 483, 482), (453, 454, 484, 483), (454, 455, 485, 484), (455, 456, 486, 485), (456, 457, 487, 486), (457, 458, 488, 487), (458, 459, 489, 488), (459, 460, 490, 489), (460, 461, 491, 490), (461, 462, 492, 491), (462, 463, 493, 492), (463, 464, 494, 493), (464, 465, 495, 494), (465, 466, 496, 495), (466, 467, 497, 496), (467, 468, 498, 497), (468, 469, 499, 498), (469, 470, 500, 499), (470, 471, 501, 500), (471, 472, 502, 501), (472, 473, 503, 502), (473, 474, 504, 503), (474, 475, 505, 504), (475, 476, 506, 505), (476, 477, 507, 506), (477, 478, 508, 507), (478, 479, 509, 508), (480, 481, 511, 510), (481, 482, 512, 511), (482, 483, 513, 512), (483, 484, 514, 513), (484, 485, 515, 514), (485, 486, 516, 515), (486, 487, 517, 516), (487, 488, 518, 517), (488, 489, 519, 518), (489, 490, 520, 519), (490, 491, 521, 520), (491, 492, 522, 521), (492, 493, 523, 522), (493, 494, 524, 523), (494, 495, 525, 524), (495, 496, 526, 525), (496, 497, 527, 526), (497, 498, 528, 527), (498, 499, 529, 528), (499, 500, 530, 529), (500, 501, 531, 530), (501, 502, 532, 531), (502, 503, 533, 532), (503, 504, 534, 533), (504, 505, 535, 534), (505, 506, 536, 535), (506, 507, 537, 536), (507, 508, 538, 537), (508, 509, 539, 538), (510, 511, 541, 540), (511, 512, 542, 541), (512, 513, 543, 542), (513, 514, 544, 543), (514, 515, 545, 544), (515, 516, 546, 545), (516, 517, 547, 546), (517, 518, 548, 547), (518, 519, 549, 548), (519, 520, 550, 549), (520, 521, 551, 550), (521, 522, 552, 551), (522, 523, 553, 552), (523, 524, 554, 553), (524, 525, 555, 554), (525, 526, 556, 555), (526, 527, 557, 556), (527, 528, 558, 557), (528, 529, 559, 558), (529, 530, 560, 559), (530, 531, 561, 560), (531, 532, 562, 561), (532, 533, 563, 562), (533, 534, 564, 563), (534, 535, 565, 564), (535, 536, 566, 565), (536, 537, 567, 566), (537, 538, 568, 567), (538, 539, 569, 568), (540, 541, 571, 570), (541, 542, 572, 571), (542, 543, 573, 572), (543, 544, 574, 573), (544, 545, 575, 574), (545, 546, 576, 575), (546, 547, 577, 576), (547, 548, 578, 577), (548, 549, 579, 578), (549, 550, 580, 579), (550, 551, 581, 580), (551, 552, 582, 581), (552, 553, 583, 582), (553, 554, 584, 583), (554, 555, 585, 584), (555, 556, 586, 585), (556, 557, 587, 586), (557, 558, 588, 587), (558, 559, 589, 588), (559, 560, 590, 589), (560, 561, 591, 590), (561, 562, 592, 591), (562, 563, 593, 592), (563, 564, 594, 593), (564, 565, 595, 594), (565, 566, 596, 595), (566, 567, 597, 596), (567, 568, 598, 597), (568, 569, 599, 598), (570, 571, 601, 600), (571, 572, 602, 601), (572, 573, 603, 602), (573, 574, 604, 603), (574, 575, 605, 604), (575, 576, 606, 605), (576, 577, 607, 606), (577, 578, 608, 607), (578, 579, 609, 608), (579, 580, 610, 609), (580, 581, 611, 610), (581, 582, 612, 611), (582, 583, 613, 612), (583, 584, 614, 613), (584, 585, 615, 614), (585, 586, 616, 615), (586, 587, 617, 616), (587, 588, 618, 617), (588, 589, 619, 618), (589, 590, 620, 619), (590, 591, 621, 620), (591, 592, 622, 621), (592, 593, 623, 622), (593, 594, 624, 623), (594, 595, 625, 624), (595, 596, 626, 625), (596, 597, 627, 626), (597, 598, 628, 627), (598, 599, 629, 628), (600, 601, 631, 630), (601, 602, 632, 631), (602, 603, 633, 632), (603, 604, 634, 633), (604, 605, 635, 634), (605, 606, 636, 635), (606, 607, 637, 636), (607, 608, 638, 637), (608, 609, 639, 638), (609, 610, 640, 639), (610, 611, 641, 640), (611, 612, 642, 641), (612, 613, 643, 642), (613, 614, 644, 643), (614, 615, 645, 644), (615, 616, 646, 645), (616, 617, 647, 646), (617, 618, 648, 647), (618, 619, 649, 648), (619, 620, 650, 649), (620, 621, 651, 650), (621, 622, 652, 651), (622, 623, 653, 652), (623, 624, 654, 653), (624, 625, 655, 654), (625, 626, 656, 655), (626, 627, 657, 656), (627, 628, 658, 657), (628, 629, 659, 658), (630, 631, 661, 660), (631, 632, 662, 661), (632, 633, 663, 662), (633, 634, 664, 663), (634, 635, 665, 664), (635, 636, 666, 665), (636, 637, 667, 666), (637, 638, 668, 667), (638, 639, 669, 668), (639, 640, 670, 669), (640, 641, 671, 670), (641, 642, 672, 671), (642, 643, 673, 672), (643, 644, 674, 673), (644, 645, 675, 674), (645, 646, 676, 675), (646, 647, 677, 676), (647, 648, 678, 677), (648, 649, 679, 678), (649, 650, 680, 679), (650, 651, 681, 680), (651, 652, 682, 681), (652, 653, 683, 682), (653, 654, 684, 683), (654, 655, 685, 684), (655, 656, 686, 685), (656, 657, 687, 686), (657, 658, 688, 687), (658, 659, 689, 688), (660, 661, 691, 690), (661, 662, 692, 691), (662, 663, 693, 692), (663, 664, 694, 693), (664, 665, 695, 694), (665, 666, 696, 695), (666, 667, 697, 696), (667, 668, 698, 697), (668, 669, 699, 698), (669, 670, 700, 699), (670, 671, 701, 700), (671, 672, 702, 701), (672, 673, 703, 702), (673, 674, 704, 703), (674, 675, 705, 704), (675, 676, 706, 705), (676, 677, 707, 706), (677, 678, 708, 707), (678, 679, 709, 708), (679, 680, 710, 709), (680, 681, 711, 710), (681, 682, 712, 711), (682, 683, 713, 712), (683, 684, 714, 713), (684, 685, 715, 714), (685, 686, 716, 715), (686, 687, 717, 716), (687, 688, 718, 717), (688, 689, 719, 718), (690, 691, 721, 720), (691, 692, 722, 721), (692, 693, 723, 722), (693, 694, 724, 723), (694, 695, 725, 724), (695, 696, 726, 725), (696, 697, 727, 726), (697, 698, 728, 727), (698, 699, 729, 728), (699, 700, 730, 729), (700, 701, 731, 730), (701, 702, 732, 731), (702, 703, 733, 732), (703, 704, 734, 733), (704, 705, 735, 734), (705, 706, 736, 735), (706, 707, 737, 736), (707, 708, 738, 737), (708, 709, 739, 738), (709, 710, 740, 739), (710, 711, 741, 740), (711, 712, 742, 741), (712, 713, 743, 742), (713, 714, 744, 743), (714, 715, 745, 744), (715, 716, 746, 745), (716, 717, 747, 746), (717, 718, 748, 747), (718, 719, 749, 748), (720, 721, 751, 750), (721, 722, 752, 751), (722, 723, 753, 752), (723, 724, 754, 753), (724, 725, 755, 754), (725, 726, 756, 755), (726, 727, 757, 756), (727, 728, 758, 757), (728, 729, 759, 758), (729, 730, 760, 759), (730, 731, 761, 760), (731, 732, 762, 761), (732, 733, 763, 762), (733, 734, 764, 763), (734, 735, 765, 764), (735, 736, 766, 765), (736, 737, 767, 766), (737, 738, 768, 767), (738, 739, 769, 768), (739, 740, 770, 769), (740, 741, 771, 770), (741, 742, 772, 771), (742, 743, 773, 772), (743, 744, 774, 773), (744, 745, 775, 774), (745, 746, 776, 775), (746, 747, 777, 776), (747, 748, 778, 777), (748, 749, 779, 778), (750, 751, 781, 780), (751, 752, 782, 781), (752, 753, 783, 782), (753, 754, 784, 783), (754, 755, 785, 784), (755, 756, 786, 785), (756, 757, 787, 786), (757, 758, 788, 787), (758, 759, 789, 788), (759, 760, 790, 789), (760, 761, 791, 790), (761, 762, 792, 791), (762, 763, 793, 792), (763, 764, 794, 793), (764, 765, 795, 794), (765, 766, 796, 795), (766, 767, 797, 796), (767, 768, 798, 797), (768, 769, 799, 798), (769, 770, 800, 799), (770, 771, 801, 800), (771, 772, 802, 801), (772, 773, 803, 802), (773, 774, 804, 803), (774, 775, 805, 804), (775, 776, 806, 805), (776, 777, 807, 806), (777, 778, 808, 807), (778, 779, 809, 808), (780, 781, 811, 810), (781, 782, 812, 811), (782, 783, 813, 812), (783, 784, 814, 813), (784, 785, 815, 814), (785, 786, 816, 815), (786, 787, 817, 816), (787, 788, 818, 817), (788, 789, 819, 818), (789, 790, 820, 819), (790, 791, 821, 820), (791, 792, 822, 821), (792, 793, 823, 822), (793, 794, 824, 823), (794, 795, 825, 824), (795, 796, 826, 825), (796, 797, 827, 826), (797, 798, 828, 827), (798, 799, 829, 828), (799, 800, 830, 829), (800, 801, 831, 830), (801, 802, 832, 831), (802, 803, 833, 832), (803, 804, 834, 833), (804, 805, 835, 834), (805, 806, 836, 835), (806, 807, 837, 836), (807, 808, 838, 837), (808, 809, 839, 838), (810, 811, 841, 840), (811, 812, 842, 841), (812, 813, 843, 842), (813, 814, 844, 843), (814, 815, 845, 844), (815, 816, 846, 845), (816, 817, 847, 846), (817, 818, 848, 847), (818, 819, 849, 848), (819, 820, 850, 849), (820, 821, 851, 850), (821, 822, 852, 851), (822, 823, 853, 852), (823, 824, 854, 853), (824, 825, 855, 854), (825, 826, 856, 855), (826, 827, 857, 856), (827, 828, 858, 857), (828, 829, 859, 858), (829, 830, 860, 859), (830, 831, 861, 860), (831, 832, 862, 861), (832, 833, 863, 862), (833, 834, 864, 863), (834, 835, 865, 864), (835, 836, 866, 865), (836, 837, 867, 866), (837, 838, 868, 867), (838, 839, 869, 868), (840, 841, 871, 870), (841, 842, 872, 871), (842, 843, 873, 872), (843, 844, 874, 873), (844, 845, 875, 874), (845, 846, 876, 875), (846, 847, 877, 876), (847, 848, 878, 877), (848, 849, 879, 878), (849, 850, 880, 879), (850, 851, 881, 880), (851, 852, 882, 881), (852, 853, 883, 882), (853, 854, 884, 883), (854, 855, 885, 884), (855, 856, 886, 885), (856, 857, 887, 886), (857, 858, 888, 887), (858, 859, 889, 888), (859, 860, 890, 889), (860, 861, 891, 890), (861, 862, 892, 891), (862, 863, 893, 892), (863, 864, 894, 893), (864, 865, 895, 894), (865, 866, 896, 895), (866, 867, 897, 896), (867, 868, 898, 897), (868, 869, 899, 898)])
me_x.use_remesh_preserve_volume = False
me_x.use_remesh_preserve_attributes = False
me_x.use_mirror_vertex_groups = False
me_x.update()

# ---- objects
ob_x = bpy.data.objects.new('グリッド', me_x)
ob_lamp = bpy.data.objects.new('Lamp', light_lamp)
ob_camera = bpy.data.objects.new('Camera', cam_camera)

# ---- transforms, parenting, visibility, modifiers, constraints
ob_x.location = (0.0, 0.0, 0.0)
ob_x.lineart.crease_threshold = 0.0
ob_lamp.location = (4.076, 1.005, 5.904)
ob_lamp.rotation_euler = (0.6503, 0.05522, 1.866)
ob_lamp.lock_rotations_4d = False
ob_lamp.empty_display_type = 'ARROWS'
ob_lamp.color = (0.0, 0.0, 0.0, 0.0)
ob_lamp.lineart.crease_threshold = 0.0
ob_camera.location = (-15.71, -7.021, 12.54)
ob_camera.rotation_euler = (1.263, -0.07368, -0.7331)
ob_camera.scale = (1.0, 1.0, 1.0)
ob_camera.lock_rotations_4d = False
ob_camera.empty_display_type = 'ARROWS'
ob_camera.color = (0.0, 0.0, 0.0, 0.0)
ob_camera.display_type = 'WIRE'
ob_camera.lineart.crease_threshold = 0.0

# ---- collection membership
col_collection_1.objects.link(ob_x)
col_collection_1.objects.link(ob_lamp)
col_collection_1.objects.link(ob_camera)

# ---- scene / render settings (as saved in the file)
scene.camera = ob_camera
scene.frame_start = 1; scene.frame_end = 250; scene.frame_set(1)
scene.render.engine = 'BLENDER_EEVEE_NEXT'
scene.render.resolution_percentage = 50
scene.render.dither_intensity = 0.0
scene.cycles.use_denoising = False
scene.cycles.samples = 128
scene.cycles.sampling_pattern = 'TABULATED_SOBOL'
scene.cycles.use_adaptive_sampling = False
scene.cycles.use_light_tree = False
scene.cycles.blur_glossy = 0.0
scene.cycles.sample_clamp_indirect = 0.0
scene.view_settings.view_transform = 'Standard'
bpy.context.view_layer.update()
